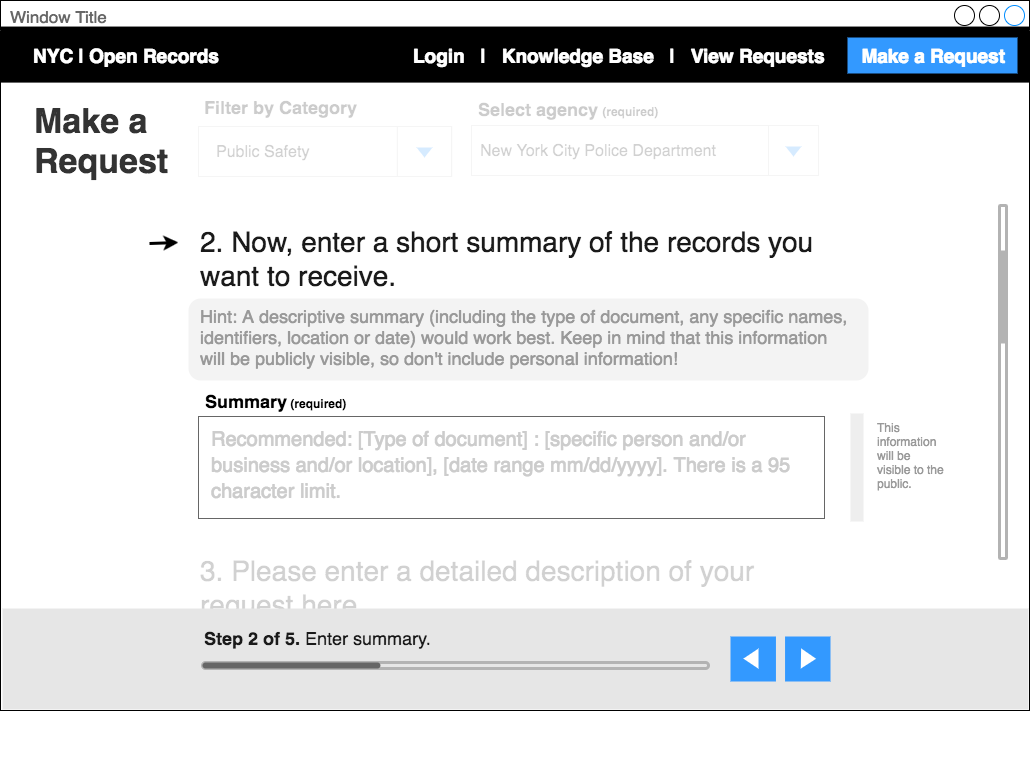

The diagram above was exported from draw.io. Its source (the exported page's mxGraphModel, read from the mxfile embedded in the PNG):
<mxGraphModel dx="1358" dy="894" grid="1" gridSize="10" guides="1" tooltips="1" connect="1" arrows="1" fold="1" page="0" pageScale="1" pageWidth="1024" pageHeight="768" background="#ffffff" math="0" shadow="0">
  <root>
    <mxCell id="0" />
    <mxCell id="1" parent="0" />
    <mxCell id="2" value="Window Title" style="strokeWidth=1;shadow=0;dashed=0;align=center;html=1;shape=mxgraph.mockup.containers.window;align=left;verticalAlign=top;spacingLeft=8;strokeColor2=#008cff;strokeColor3=#c4c4c4;fontColor=#666666;fillColor=#ffffff;mainText=;fontSize=17;labelBackgroundColor=none;" parent="1" vertex="1">
      <mxGeometry x="2" y="2" width="1029.0000000000002" height="710.0000000000002" as="geometry" />
    </mxCell>
    <mxCell id="169" value="" style="rounded=1;whiteSpace=wrap;html=1;strokeColor=none;strokeWidth=3;fillColor=#E6E6E6;fontSize=18;fontColor=#CCCCCC;align=left;opacity=50;" vertex="1" parent="1">
      <mxGeometry x="190" y="300" width="680" height="82" as="geometry" />
    </mxCell>
    <mxCell id="3" value="" style="whiteSpace=wrap;html=1;fillColor=#000000;strokeColor=none;" parent="1" vertex="1">
      <mxGeometry x="2" y="28.0526315789474" width="1029.0000000000002" height="56.0526315789474" as="geometry" />
    </mxCell>
    <mxCell id="91" value="&lt;font style=&quot;line-height: 120% ; font-size: 34px&quot; color=&quot;#333333&quot;&gt;&lt;div style=&quot;text-align: left&quot;&gt;&lt;b&gt;Make a&amp;nbsp;&lt;/b&gt;&lt;/div&gt;&lt;div style=&quot;text-align: left&quot;&gt;&lt;b&gt;Request&lt;/b&gt;&lt;/div&gt;&lt;/font&gt;" style="text;html=1;strokeColor=none;fillColor=none;align=left;verticalAlign=top;whiteSpace=wrap;fontSize=34;fontColor=#FF8000;" parent="1" vertex="1">
      <mxGeometry x="34" y="97" width="146" height="163" as="geometry" />
    </mxCell>
    <mxCell id="121" value="" style="group" parent="1" vertex="1" connectable="0">
      <mxGeometry x="140" y="225" width="50" height="40" as="geometry" />
    </mxCell>
    <mxCell id="120" value="" style="whiteSpace=wrap;html=1;rounded=0;strokeColor=none;strokeWidth=3;fillColor=#ffffff;fontSize=18;fontColor=#999999;align=left;" parent="121" vertex="1">
      <mxGeometry width="50" height="40" as="geometry" />
    </mxCell>
    <mxCell id="117" value="" style="endArrow=classic;html=1;strokeColor=#000000;strokeWidth=3;fontSize=18;fontColor=#999999;" parent="121" edge="1">
      <mxGeometry width="50" height="50" relative="1" as="geometry">
        <mxPoint x="11" y="20" as="sourcePoint" />
        <mxPoint x="40" y="19" as="targetPoint" />
      </mxGeometry>
    </mxCell>
    <mxCell id="131" value="" style="group" parent="1" vertex="1" connectable="0">
      <mxGeometry x="1001" y="207" width="7" height="353" as="geometry" />
    </mxCell>
    <mxCell id="108" value="" style="rounded=1;whiteSpace=wrap;html=1;strokeColor=#B3B3B3;strokeWidth=3;fillColor=none;fontSize=27;fontColor=#999999;align=left;" parent="131" vertex="1">
      <mxGeometry width="7" height="353" as="geometry" />
    </mxCell>
    <mxCell id="130" value="" style="rounded=1;whiteSpace=wrap;html=1;strokeColor=none;strokeWidth=3;fillColor=#B3B3B3;fontSize=27;fontColor=#999999;align=left;" parent="131" vertex="1">
      <mxGeometry y="45" width="7" height="93" as="geometry" />
    </mxCell>
    <mxCell id="132" value="" style="group;rotation=90;direction=west;" parent="1" vertex="1" connectable="0">
      <mxGeometry x="391" y="587" width="7" height="353" as="geometry" />
    </mxCell>
    <mxCell id="49" value="" style="group" parent="1" vertex="1" connectable="0">
      <mxGeometry x="473" y="98" width="347" height="79" as="geometry" />
    </mxCell>
    <mxCell id="41" value="&lt;div style=&quot;text-align: left&quot;&gt;&lt;font&gt;&lt;b&gt;&lt;span style=&quot;font-size: 18px&quot;&gt;Select agency&lt;/span&gt;&lt;font style=&quot;font-size: 15px&quot;&gt; &lt;/font&gt;&lt;font style=&quot;font-size: 12px&quot;&gt;(required)&lt;/font&gt;&lt;/b&gt;&lt;/font&gt;&lt;/div&gt;" style="text;html=1;strokeColor=none;fillColor=none;align=left;verticalAlign=middle;whiteSpace=wrap;" parent="49" vertex="1">
      <mxGeometry x="5" y="2" width="225" height="20" as="geometry" />
    </mxCell>
    <mxCell id="48" value="" style="group" parent="49" vertex="1" connectable="0">
      <mxGeometry y="29" width="347" height="50" as="geometry" />
    </mxCell>
    <mxCell id="42" value="" style="dashed=0;align=center;fontSize=12;shape=rect;fillColor=#ffffff;strokeColor=#cccccc;rounded=0;" parent="48" vertex="1">
      <mxGeometry width="347" height="50" as="geometry" />
    </mxCell>
    <mxCell id="43" value="New York City Police Department" style="text;fontColor=#1A1A1A;verticalAlign=middle;spacingLeft=6;fontSize=16;" parent="42" vertex="1">
      <mxGeometry x="1" y="12" width="347" height="26" as="geometry" />
    </mxCell>
    <mxCell id="46" value="" style="shape=rect;fillColor=none;strokeColor=#cccccc;resizeHeight=1;" parent="48" vertex="1">
      <mxGeometry x="297" width="50" height="50" as="geometry">
        <mxPoint x="-53" y="2" as="offset" />
      </mxGeometry>
    </mxCell>
    <mxCell id="47" value="" style="dashed=0;html=1;shape=mxgraph.gmdl.triangle;fillColor=#3399FF;strokeColor=none;" parent="46" vertex="1">
      <mxGeometry x="0.5" y="0.5" width="16" height="10" relative="1" as="geometry">
        <mxPoint x="-8" y="-4" as="offset" />
      </mxGeometry>
    </mxCell>
    <mxCell id="114" value="" style="group" parent="1" vertex="1" connectable="0">
      <mxGeometry x="200" y="98" width="253" height="82" as="geometry" />
    </mxCell>
    <mxCell id="51" value="&lt;div style=&quot;text-align: left&quot;&gt;&lt;span&gt;&lt;font style=&quot;font-size: 18px&quot;&gt;&lt;b&gt;Filter by Category&lt;/b&gt;&lt;/font&gt;&lt;/span&gt;&lt;/div&gt;" style="text;html=1;strokeColor=none;fillColor=none;align=left;verticalAlign=middle;whiteSpace=wrap;" parent="114" vertex="1">
      <mxGeometry x="4" width="165" height="20" as="geometry" />
    </mxCell>
    <mxCell id="113" value="" style="group" parent="114" vertex="1" connectable="0">
      <mxGeometry y="30" width="253" height="52" as="geometry" />
    </mxCell>
    <mxCell id="53" value="" style="dashed=0;align=center;fontSize=12;shape=rect;fillColor=#ffffff;strokeColor=#cccccc;rounded=0;" parent="113" vertex="1">
      <mxGeometry width="253" height="50" as="geometry" />
    </mxCell>
    <mxCell id="55" value="" style="shape=rect;fillColor=none;strokeColor=#cccccc;resizeHeight=1;" parent="113" vertex="1">
      <mxGeometry x="198.8440654368256" width="54.35085276714236" height="50" as="geometry">
        <mxPoint x="-53" y="2" as="offset" />
      </mxGeometry>
    </mxCell>
    <mxCell id="56" value="" style="dashed=0;html=1;shape=mxgraph.gmdl.triangle;fillColor=#3399FF;strokeColor=none;" parent="55" vertex="1">
      <mxGeometry x="0.5" y="0.5" width="16" height="10" relative="1" as="geometry">
        <mxPoint x="-8" y="-4" as="offset" />
      </mxGeometry>
    </mxCell>
    <mxCell id="54" value="Public Safety" style="text;fontColor=#1A1A1A;verticalAlign=middle;spacingLeft=6;fontSize=16;" parent="113" vertex="1">
      <mxGeometry x="10" y="12" width="166" height="26" as="geometry" />
    </mxCell>
    <mxCell id="126" value="&lt;font style=&quot;font-size: 28px&quot;&gt;2. Now, enter a short summary of the records you want to receive.&lt;/font&gt;" style="text;html=1;strokeColor=none;fillColor=none;align=left;verticalAlign=middle;whiteSpace=wrap;rounded=1;fontSize=29;fontColor=#1A1A1A;arcSize=0;" parent="1" vertex="1">
      <mxGeometry x="200" y="231" width="620" height="59" as="geometry" />
    </mxCell>
    <mxCell id="127" value="Hint: A descriptive summary (including the type of document, any specific names, identifiers, location or date) would work best. Keep in mind that this information will be publicly visible, so don't include personal information!" style="text;html=1;strokeColor=none;fillColor=none;align=left;verticalAlign=middle;whiteSpace=wrap;rounded=1;fontSize=18;fontColor=#999999;arcSize=0;" parent="1" vertex="1">
      <mxGeometry x="200" y="309" width="650" height="59" as="geometry" />
    </mxCell>
    <mxCell id="158" value="" style="group" parent="1" vertex="1" connectable="0">
      <mxGeometry x="200" y="414" width="728" height="130" as="geometry" />
    </mxCell>
    <mxCell id="159" value="" style="whiteSpace=wrap;html=1;strokeColor=#666666;fillColor=#FFFFFF;rounded=0;" parent="158" vertex="1">
      <mxGeometry y="4" width="626" height="102" as="geometry" />
    </mxCell>
    <mxCell id="160" value="&lt;div style=&quot;text-align: left&quot;&gt;&lt;font&gt;&lt;b style=&quot;font-size: 18px&quot;&gt;Summary&lt;/b&gt;&lt;font style=&quot;font-size: 12px&quot;&gt;&lt;b&gt; &lt;/b&gt;&lt;b&gt;(required)&amp;nbsp;&lt;/b&gt;&lt;/font&gt;&lt;/font&gt;&lt;/div&gt;" style="text;html=1;strokeColor=none;fillColor=none;align=left;verticalAlign=middle;whiteSpace=wrap;fontSize=12;" parent="158" vertex="1">
      <mxGeometry x="5" y="-22" width="710" height="20" as="geometry" />
    </mxCell>
    <mxCell id="161" value="&lt;div style=&quot;text-align: left&quot;&gt;&lt;span&gt;&lt;font color=&quot;#cccccc&quot; style=&quot;line-height: 130% ; font-size: 20px&quot;&gt;Recommended: [Type of document] : [specific person and/or business and/or location], [date range mm/dd/yyyy]. There is a 95 character limit.&lt;/font&gt;&lt;/span&gt;&lt;/div&gt;" style="text;html=1;strokeColor=none;fillColor=none;align=left;verticalAlign=middle;whiteSpace=wrap;fontSize=20;" parent="158" vertex="1">
      <mxGeometry x="11" y="24" width="619" height="58" as="geometry" />
    </mxCell>
    <mxCell id="166" value="" style="whiteSpace=wrap;html=1;rounded=0;strokeColor=none;strokeWidth=3;fillColor=#ffffff;fontSize=18;fontColor=#999999;align=left;opacity=80;" parent="1" vertex="1">
      <mxGeometry x="190" y="88" width="687" height="110" as="geometry" />
    </mxCell>
    <mxCell id="167" value="&lt;font style=&quot;font-size: 28px&quot;&gt;3. Please enter a detailed description of your request here.&lt;/font&gt;" style="text;html=1;strokeColor=none;fillColor=none;align=left;verticalAlign=middle;whiteSpace=wrap;rounded=1;fontSize=29;fontColor=#1A1A1A;arcSize=0;" vertex="1" parent="1">
      <mxGeometry x="200" y="560" width="620" height="59" as="geometry" />
    </mxCell>
    <mxCell id="168" value="" style="whiteSpace=wrap;html=1;rounded=0;strokeColor=none;strokeWidth=3;fillColor=#ffffff;fontSize=18;fontColor=#999999;align=left;opacity=80;" vertex="1" parent="1">
      <mxGeometry x="190" y="543" width="687" height="68" as="geometry" />
    </mxCell>
    <mxCell id="58" value="" style="whiteSpace=wrap;html=1;rounded=0;strokeColor=none;fillColor=#E6E6E6;fontSize=18;align=left;" parent="1" vertex="1">
      <mxGeometry x="4" y="610" width="1026" height="101" as="geometry" />
    </mxCell>
    <mxCell id="61" value="&lt;div style=&quot;text-align: left&quot;&gt;&lt;font style=&quot;font-size: 18px ; line-height: 130%&quot; color=&quot;#1a1a1a&quot;&gt;&lt;b&gt;Step 2 of 5. &lt;/b&gt;Enter summary.&lt;/font&gt;&lt;/div&gt;" style="text;html=1;strokeColor=none;fillColor=none;align=left;verticalAlign=middle;whiteSpace=wrap;" parent="1" vertex="1">
      <mxGeometry x="204" y="619" width="416" height="40" as="geometry" />
    </mxCell>
    <mxCell id="170" value="" style="group" vertex="1" connectable="0" parent="1">
      <mxGeometry x="852" y="397" width="95" height="120" as="geometry" />
    </mxCell>
    <mxCell id="171" value="" style="whiteSpace=wrap;html=1;rounded=0;strokeColor=none;strokeWidth=3;fillColor=#E6E6E6;fontSize=18;fontColor=#999999;align=left;opacity=70;" vertex="1" parent="170">
      <mxGeometry y="18" width="13" height="108" as="geometry" />
    </mxCell>
    <mxCell id="172" value="This information will be visible to the public." style="text;html=1;strokeColor=none;fillColor=none;align=left;verticalAlign=middle;whiteSpace=wrap;rounded=0;fontSize=12;fontColor=#999999;" vertex="1" parent="170">
      <mxGeometry x="25" y="10" width="70" height="100" as="geometry" />
    </mxCell>
    <mxCell id="173" value="" style="group" vertex="1" connectable="0" parent="1">
      <mxGeometry x="204" y="664" width="506" height="6" as="geometry" />
    </mxCell>
    <mxCell id="133" value="" style="rounded=1;whiteSpace=wrap;html=1;strokeColor=#B3B3B3;strokeWidth=3;fillColor=none;fontSize=27;fontColor=#999999;align=left;arcSize=50;" parent="173" vertex="1">
      <mxGeometry width="506" height="6" as="geometry" />
    </mxCell>
    <mxCell id="135" value="" style="rounded=1;whiteSpace=wrap;html=1;strokeColor=none;strokeWidth=3;fillColor=#666666;fontSize=27;fontColor=#999999;align=left;arcSize=50;" parent="173" vertex="1">
      <mxGeometry width="177.93406593406593" height="6" as="geometry" />
    </mxCell>
    <mxCell id="174" value="" style="group" vertex="1" connectable="0" parent="1">
      <mxGeometry x="732" y="638" width="100" height="45" as="geometry" />
    </mxCell>
    <mxCell id="175" value="" style="group" vertex="1" connectable="0" parent="174">
      <mxGeometry width="45.45454545454545" height="45" as="geometry" />
    </mxCell>
    <mxCell id="176" value="" style="whiteSpace=wrap;html=1;rounded=0;strokeColor=none;strokeWidth=3;fillColor=#3399FF;fontSize=18;fontColor=#999999;align=left;" vertex="1" parent="175">
      <mxGeometry width="45.45454545454545" height="45" as="geometry" />
    </mxCell>
    <mxCell id="177" value="" style="triangle;whiteSpace=wrap;html=1;rounded=0;strokeColor=none;strokeWidth=3;fillColor=#FFFFFF;fontSize=18;fontColor=#999999;align=left;rotation=180;" vertex="1" parent="175">
      <mxGeometry x="12.878787878787879" y="12" width="15.151515151515152" height="20.25" as="geometry" />
    </mxCell>
    <mxCell id="178" value="" style="group" vertex="1" connectable="0" parent="174">
      <mxGeometry x="54.54545454545455" width="45.45454545454545" height="45" as="geometry" />
    </mxCell>
    <mxCell id="179" value="" style="group" vertex="1" connectable="0" parent="178">
      <mxGeometry width="45.45454545454545" height="45" as="geometry" />
    </mxCell>
    <UserObject label="" link="https://www.draw.io/?lightbox=1&amp;target=self&amp;highlight=0000ff&amp;edit=_blank&amp;layers=1&amp;title=OpenRecords-Drawio-MakeaRequest3.html#Uhttps%3A%2F%2Fraw.githubusercontent.com%2Fannamatic%2Fopen-records-hackathon%2Fmaster%2FOpenRecords-Drawio-MakeaRequest3.html" id="180">
      <mxCell style="whiteSpace=wrap;html=1;rounded=0;strokeColor=none;strokeWidth=3;fillColor=#3399FF;fontSize=18;fontColor=#999999;align=left;" vertex="1" parent="179">
        <mxGeometry width="45.45454545454545" height="45" as="geometry" />
      </mxCell>
    </UserObject>
    <mxCell id="181" value="" style="triangle;whiteSpace=wrap;html=1;rounded=0;strokeColor=none;strokeWidth=3;fillColor=#FFFFFF;fontSize=18;fontColor=#999999;align=left;rotation=1;" vertex="1" parent="179">
      <mxGeometry x="15.909090909090908" y="12" width="15.151515151515152" height="20.25" as="geometry" />
    </mxCell>
    <mxCell id="182" value="&lt;div style=&quot;text-align: left&quot;&gt;&lt;b style=&quot;font-size: 19px&quot;&gt;&lt;a href=&quot;https://www.draw.io/?lightbox=1&amp;amp;target=self&amp;amp;highlight=0000ff&amp;amp;edit=_blank&amp;amp;layers=1&amp;amp;title=OpenRecords-Drawio-Homepage-Annamatic.html#Uhttps%3A%2F%2Fraw.githubusercontent.com%2Fannamatic%2Fopen-records-hackathon%2Fmaster%2FOpenRecords-Drawio-Homepage-Annamatic.html&quot;&gt;&lt;font color=&quot;#ffffff&quot;&gt;NYC | Open Records&lt;/font&gt;&lt;/a&gt;&lt;/b&gt;&lt;/div&gt;" style="text;html=1;strokeColor=none;fillColor=none;align=center;verticalAlign=middle;whiteSpace=wrap;fontSize=18;fontColor=#4D4D4D;" vertex="1" parent="1">
      <mxGeometry x="20" y="47" width="216" height="20" as="geometry" />
    </mxCell>
    <mxCell id="183" value="" style="group" vertex="1" connectable="0" parent="1">
      <mxGeometry x="367" y="39" width="652" height="36" as="geometry" />
    </mxCell>
    <UserObject label="" link="https://www.draw.io/?lightbox=1&amp;target=self&amp;highlight=0000ff&amp;edit=_blank&amp;layers=1&amp;title=OpenRecords-Drawio-SearchResults-Annamatic.html#Uhttps%3A%2F%2Fraw.githubusercontent.com%2Fannamatic%2Fopen-records-hackathon%2Fmaster%2FOpenRecords-Drawio-SearchResults-Annamatic.html" id="184">
      <mxCell style="whiteSpace=wrap;html=1;rounded=0;strokeColor=none;strokeWidth=3;fillColor=#3399FF;fontSize=27;fontColor=#999999;align=left;" vertex="1" parent="183">
        <mxGeometry x="482" width="170" height="36" as="geometry" />
      </mxCell>
    </UserObject>
    <mxCell id="185" value="&lt;div style=&quot;text-align: right&quot;&gt;&lt;font color=&quot;#ffffff&quot;&gt;&lt;span style=&quot;font-size: 19px&quot;&gt;&lt;b&gt;Login &amp;nbsp; | &amp;nbsp; &lt;a href=&quot;https://www.draw.io/?lightbox=1&amp;amp;target=self&amp;amp;highlight=0000ff&amp;amp;edit=_blank&amp;amp;layers=1&amp;amp;title=OpenRecords-Drawio-Knowledgebase-Annamatic.html#Uhttps%3A%2F%2Fraw.githubusercontent.com%2Fannamatic%2Fopen-records-hackathon%2Fmaster%2FOpenRecords-Drawio-Knowledgebase-Annamatic.html&quot;&gt;&lt;font color=&quot;#ffffff&quot;&gt;Knowledge Base&lt;/font&gt;&lt;/a&gt; &amp;nbsp; | &amp;nbsp; &lt;a href=&quot;https://www.draw.io/?lightbox=1&amp;amp;target=self&amp;amp;highlight=0000ff&amp;amp;edit=_blank&amp;amp;layers=1&amp;amp;title=OpenRecords-Drawio-ViewRequests-Annamatic.html#Uhttps%3A%2F%2Fraw.githubusercontent.com%2Fannamatic%2Fopen-records-hackathon%2Fmaster%2FOpenRecords-Drawio-ViewRequests-Annamatic.html&quot;&gt;&lt;font color=&quot;#ffffff&quot;&gt;View Requests&lt;/font&gt;&lt;/a&gt; &amp;nbsp; &amp;nbsp; &amp;nbsp; &lt;a href=&quot;https://www.draw.io/?lightbox=1&amp;amp;target=self&amp;amp;highlight=0000ff&amp;amp;edit=_blank&amp;amp;layers=1&amp;amp;title=OpenRecords-Drawio-MakeaRequest1.html#Uhttps%3A%2F%2Fraw.githubusercontent.com%2Fannamatic%2Fopen-records-hackathon%2Fmaster%2FOpenRecords-Drawio-MakeaRequest1.html&quot;&gt;&lt;font color=&quot;#ffffff&quot;&gt;Make a Request&lt;/font&gt;&lt;/a&gt;&lt;/b&gt;&lt;/span&gt;&lt;/font&gt;&lt;/div&gt;" style="text;html=1;strokeColor=none;fillColor=none;align=right;verticalAlign=middle;whiteSpace=wrap;fontSize=16;fontColor=#4D4D4D;" vertex="1" parent="183">
      <mxGeometry y="8" width="641" height="20" as="geometry" />
    </mxCell>
  </root>
</mxGraphModel>